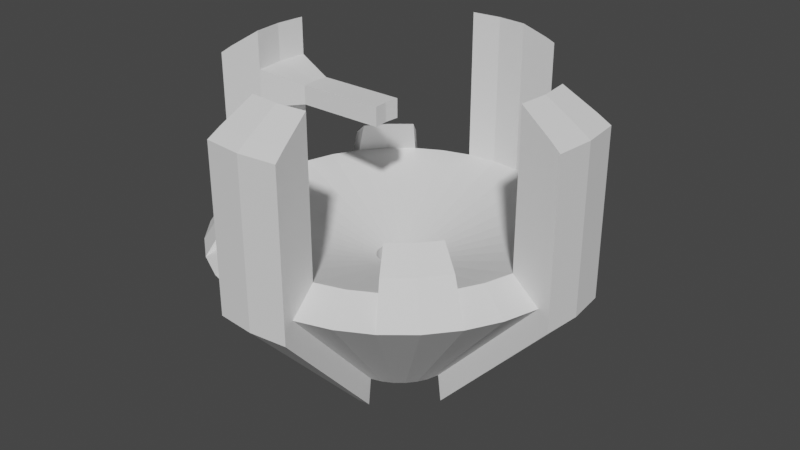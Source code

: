 # Source: TorchFuture.blend  (saved by Blender 2.80.75; exported with 4.5.12 LTS)
import bpy
from mathutils import Matrix  # noqa: F401  (used for matrix-valued properties, if any)

bpy.ops.wm.read_factory_settings(use_empty=True)
scene = bpy.context.scene
scene.name = 'Scene'

# ---- collections
col_collection = bpy.data.collections.new('Collection'); scene.collection.children.link(col_collection)

# ---- world
world_world = bpy.data.worlds.new('World'); scene.world = world_world
world_world.use_nodes = True; world_world.node_tree.nodes.clear()
_N = world_world.node_tree.nodes; _L = world_world.node_tree.links
n0 = _N.new('ShaderNodeOutputWorld'); n0.name = 'World Output'; n0.location = (300, 300)
n1 = _N.new('ShaderNodeBackground'); n1.name = 'Background'; n1.location = (10, 300)
n1.inputs[0].default_value = (0.05088, 0.05088, 0.05088, 1.0)
_L.new(n1.outputs[0], n0.inputs[0])
n0.is_active_output = True
world_world.color = (0.05088, 0.05088, 0.05088)
world_world.use_sun_shadow = False
world_world.sun_shadow_jitter_overblur = 0.0

# ---- meshes
me_cylinder = bpy.data.meshes.new('Cylinder')
me_cylinder.from_pydata([(-3.048e-08, 1.357, -0.6994), (0.8264, 4.155, -1.0), (0.2646, 1.33, -0.6994), (1.621, 3.914, -1.0), (0.5191, 1.253, -0.6994), (2.353, 3.522, -1.0), (0.7536, 1.128, -0.6994), (2.995, 2.995, -1.0), (0.9592, 0.9592, -0.6994), (3.522, 2.353, -1.0), (1.128, 0.7536, -0.6994), (3.914, 1.621, -1.0), (1.253, 0.5191, -0.6994), (4.155, 0.8264, -1.0), (1.33, 0.2646, -0.6994), (1.357, -6.543e-09, -0.6994), (4.155, -0.8264, -1.0), (1.33, -0.2646, -0.6994), (3.914, -1.621, -1.0), (1.253, -0.5191, -0.6994), (3.522, -2.353, -1.0), (1.128, -0.7536, -0.6994), (2.995, -2.995, -1.0), (0.9592, -0.9592, -0.6994), (2.353, -3.522, -1.0), (0.7536, -1.128, -0.6994), (1.621, -3.914, -1.0), (0.5191, -1.253, -0.6994), (0.8264, -4.155, -1.0), (0.2646, -1.33, -0.6994), (-4.725e-07, -1.357, -0.6994), (-0.8264, -4.155, -1.0), (-0.2646, -1.33, -0.6994), (-1.621, -3.914, -1.0), (-0.5191, -1.253, -0.6994), (-2.353, -3.522, -1.0), (-0.7536, -1.128, -0.6994), (-2.995, -2.995, -1.0), (-0.9592, -0.9592, -0.6994), (-3.522, -2.353, -1.0), (-1.128, -0.7536, -0.6994), (-3.914, -1.621, -1.0), (-1.253, -0.5191, -0.6994), (-4.155, -0.8264, -1.0), (-1.33, -0.2646, -0.6994), (-1.357, 1.201e-06, -0.6994), (-4.155, 0.8264, -1.0), (-1.33, 0.2646, -0.6994), (-3.914, 1.621, -1.0), (-1.253, 0.5191, -0.6994), (-3.522, 2.353, -1.0), (-1.128, 0.7536, -0.6994), (-2.995, 2.995, -1.0), (-0.9592, 0.9592, -0.6994), (-2.353, 3.522, -1.0), (-0.7536, 1.128, -0.6994), (-1.621, 3.914, -1.0), (-0.5191, 1.253, -0.6994), (-0.8264, 4.155, -1.0), (-0.2646, 1.33, -0.6994), (-1.938e-07, 0.5207, -0.9436), (0.1016, 0.5107, -0.9436), (0.1993, 0.4811, -0.9436), (0.2893, 0.433, -0.9436), (0.3682, 0.3682, -0.9436), (0.433, 0.2893, -0.9436), (0.4811, 0.1993, -0.9436), (0.5107, 0.1016, -0.9436), (0.5207, 2.225e-07, -0.9436), (0.5107, -0.1016, -0.9436), (0.4811, -0.1993, -0.9436), (0.433, -0.2893, -0.9436), (0.3682, -0.3682, -0.9436), (0.2893, -0.433, -0.9436), (0.1993, -0.4811, -0.9436), (0.1016, -0.5107, -0.9436), (-3.634e-07, -0.5207, -0.9436), (-0.1016, -0.5107, -0.9436), (-0.1993, -0.4811, -0.9436), (-0.2893, -0.433, -0.9436), (-0.3682, -0.3682, -0.9436), (-0.433, -0.2893, -0.9436), (-0.4811, -0.1993, -0.9436), (-0.5107, -0.1016, -0.9436), (-0.5207, 6.86e-07, -0.9436), (-0.5107, 0.1016, -0.9436), (-0.4811, 0.1993, -0.9436), (-0.433, 0.2893, -0.9436), (-0.3682, 0.3682, -0.9436), (-0.2893, 0.433, -0.9436), (-0.1993, 0.4811, -0.9436), (-0.1016, 0.5107, -0.9436), (3.433, 0.6829, -1.045), (3.234, 1.339, -1.045), (-1.48e-06, -3.5, -1.045), (0.6829, -3.433, -1.045), (-3.433, 0.6829, -1.045), (-3.5, 2.637e-06, -1.045), (1.945, 2.91, -1.045), (1.34, 3.234, -1.045), (2.475, -2.475, -1.045), (2.91, -1.945, -1.045), (-2.91, -1.945, -1.045), (-2.475, -2.475, -1.045), (-1.339, 3.234, -1.045), (-1.945, 2.91, -1.045), (3.5, -4.787e-07, -1.045), (-0.6829, -3.433, -1.045), (-3.234, 1.34, -1.045), (2.475, 2.475, -1.045), (1.945, -2.91, -1.045), (-3.234, -1.339, -1.045), (-0.6829, 3.433, -1.045), (3.433, -0.6829, -1.045), (-1.34, -3.234, -1.045), (-2.91, 1.945, -1.045), (2.91, 1.945, -1.045), (1.339, -3.234, -1.045), (-3.433, -0.6829, -1.045), (0.6829, 3.433, -1.045), (-3.399e-07, 3.5, -1.045), (3.234, -1.34, -1.045), (-1.945, -2.91, -1.045), (-2.475, 2.475, -1.045), (-3.739e-07, 4.236, -1.343), (0.8264, 4.155, -1.343), (4.155, 0.8264, -1.343), (4.236, 4.15e-07, -1.343), (4.155, -0.8264, -1.343), (0.8264, -4.155, -1.343), (-1.754e-06, -4.236, -1.343), (-0.8264, -4.155, -1.343), (-4.155, -0.8264, -1.343), (-4.236, 4.186e-06, -1.343), (-4.155, 0.8264, -1.343), (-0.8264, 4.155, -1.343), (0.6829, -3.433, -1.387), (-3.5, 3.704e-06, -1.387), (-3.378e-07, 3.5, -1.387), (3.433, 0.6829, -1.387), (-1.478e-06, -3.5, -1.387), (-3.433, 0.6829, -1.387), (3.5, 5.882e-07, -1.387), (-0.6829, -3.433, -1.387), (-0.6829, 3.433, -1.387), (3.433, -0.6829, -1.387), (-3.433, -0.6829, -1.387), (0.6829, 3.433, -1.387), (-3.943e-07, 4.52, -0.9584), (0.8818, 4.433, -0.9584), (0.2824, 1.42, -0.6376), (-2.557e-08, 1.447, -0.6376), (1.42, 0.2824, -0.6376), (4.433, 0.8818, -0.9584), (4.52, -7.374e-07, -0.9584), (1.447, -4.883e-08, -0.6376), (4.433, -0.8818, -0.9584), (1.42, -0.2824, -0.6376), (0.2824, -1.42, -0.6376), (0.8818, -4.433, -0.9584), (-1.867e-06, -4.52, -0.9584), (-4.972e-07, -1.447, -0.6376), (-0.8818, -4.433, -0.9584), (-0.2824, -1.42, -0.6376), (-1.42, -0.2824, -0.6376), (-4.433, -0.8818, -0.9584), (-4.52, 3.286e-06, -0.9584), (-1.447, 1.24e-06, -0.6376), (-4.433, 0.8818, -0.9584), (-1.42, 0.2824, -0.6376), (-0.2824, 1.42, -0.6376), (-0.8818, 4.433, -0.9584), (4.433, 0.8818, -1.324), (-1.865e-06, -4.52, -1.324), (-0.8818, -4.433, -1.324), (-3.92e-07, 4.52, -1.324), (0.8818, 4.433, -1.324), (4.52, 4.01e-07, -1.324), (4.433, -0.8818, -1.324), (0.8818, -4.433, -1.324), (-4.433, -0.8818, -1.324), (-4.52, 4.424e-06, -1.324), (-4.433, 0.8818, -1.324), (-0.8818, 4.433, -1.324), (0.1398, 0.7029, -0.6994), (2.044e-08, 0.7167, -0.6994), (0.2743, 0.6621, -0.6994), (0.3982, 0.5959, -0.6994), (0.5068, 0.5068, -0.6994), (0.5959, 0.3982, -0.6994), (0.6621, 0.2743, -0.6994), (0.7029, 0.1398, -0.6994), (0.7167, 1.231e-07, -0.6994), (0.7029, -0.1398, -0.6994), (0.6621, -0.2743, -0.6994), (0.5959, -0.3982, -0.6994), (0.5068, -0.5068, -0.6994), (0.3982, -0.5959, -0.6994), (0.2743, -0.6621, -0.6994), (0.1398, -0.7029, -0.6994), (-2.131e-07, -0.7167, -0.6994), (-0.1398, -0.7029, -0.6994), (-0.2743, -0.6621, -0.6994), (-0.3982, -0.5959, -0.6994), (-0.5068, -0.5068, -0.6994), (-0.5959, -0.3982, -0.6994), (-0.6621, -0.2743, -0.6994), (-0.7029, -0.1398, -0.6994), (-0.7167, 7.61e-07, -0.6994), (-0.7029, 0.1398, -0.6994), (-0.6621, 0.2743, -0.6994), (-0.5959, 0.3982, -0.6994), (-0.5068, 0.5068, -0.6994), (-0.3982, 0.5959, -0.6994), (-0.2743, 0.6621, -0.6994), (-0.1398, 0.7029, -0.6994), (0.09065, 0.4557, -0.7469), (-4.177e-07, 0.4646, -0.7469), (0.1778, 0.4293, -0.7469), (0.2581, 0.3863, -0.7469), (0.3285, 0.3285, -0.7469), (0.3863, 0.2581, -0.7469), (0.4293, 0.1778, -0.7469), (0.4557, 0.09065, -0.7469), (0.4646, 1.888e-07, -0.7469), (0.4557, -0.09065, -0.7469), (0.4293, -0.1778, -0.7469), (0.3863, -0.2581, -0.7469), (0.3285, -0.3285, -0.7469), (0.2581, -0.3863, -0.7469), (0.1778, -0.4293, -0.7469), (0.09065, -0.4557, -0.7469), (-5.691e-07, -0.4646, -0.7469), (-0.09065, -0.4557, -0.7469), (-0.1778, -0.4293, -0.7469), (-0.2581, -0.3863, -0.7469), (-0.3286, -0.3285, -0.7469), (-0.3863, -0.2581, -0.7469), (-0.4293, -0.1778, -0.7469), (-0.4557, -0.09065, -0.7469), (-0.4646, 6.024e-07, -0.7469), (-0.4557, 0.09065, -0.7469), (-0.4293, 0.1778, -0.7469), (-0.3863, 0.2581, -0.7469), (-0.3285, 0.3286, -0.7469), (-0.2581, 0.3863, -0.7469), (-0.1778, 0.4293, -0.7469), (-0.09065, 0.4557, -0.7469), (9.617e-08, 0.5207, -0.7881), (0.1016, 0.5107, -0.7881), (0.1993, 0.4811, -0.7881), (0.2893, 0.433, -0.7881), (0.3682, 0.3682, -0.7881), (0.433, 0.2893, -0.7881), (0.4811, 0.1993, -0.7881), (0.5107, 0.1016, -0.7881), (0.5207, 2.224e-07, -0.7881), (0.5107, -0.1016, -0.7881), (0.4811, -0.1993, -0.7881), (0.433, -0.2893, -0.7881), (0.3682, -0.3682, -0.7881), (0.2893, -0.433, -0.7881), (0.1993, -0.4811, -0.7881), (0.1016, -0.5107, -0.7881), (-7.35e-08, -0.5207, -0.7881), (-0.1016, -0.5107, -0.7881), (-0.1993, -0.4811, -0.7881), (-0.2893, -0.433, -0.7881), (-0.3682, -0.3682, -0.7881), (-0.433, -0.2893, -0.7881), (-0.4811, -0.1993, -0.7881), (-0.5107, -0.1016, -0.7881), (-0.5207, 6.86e-07, -0.7881), (-0.5107, 0.1016, -0.7881), (-0.4811, 0.1993, -0.7881), (-0.433, 0.2893, -0.7881), (-0.3682, 0.3682, -0.7881), (-0.2893, 0.433, -0.7881), (-0.1993, 0.4811, -0.7881), (-0.1016, 0.5107, -0.7881), (2.031, 3.04, -1.086), (2.585, 2.585, -1.086), (3.04, 2.031, -1.086), (3.04, -2.031, -1.086), (2.585, -2.585, -1.086), (2.031, -3.04, -1.086), (-2.031, -3.04, -1.086), (-2.585, -2.585, -1.086), (-3.04, -2.031, -1.086), (-3.04, 2.031, -1.086), (-2.585, 2.585, -1.086), (-2.031, 3.04, -1.086), (2.512, -1.678, -1.125), (-2.136, -2.136, -1.125), (-1.678, 2.512, -1.125), (1.678, 2.512, -1.125), (2.136, -2.136, -1.125), (-2.512, -1.678, -1.125), (2.136, 2.136, -1.125), (1.678, -2.512, -1.125), (-2.512, 1.678, -1.125), (2.512, 1.678, -1.125), (-1.678, -2.512, -1.125), (-2.136, 2.136, -1.125), (-3.5, 3.17e-06, -1.216), (-3.433, 0.6829, -1.216), (-4.155, 0.8264, -1.171), (-4.155, -0.8264, -1.171), (-3.433, -0.6829, -1.216), (-4.433, 0.8818, -1.141), (-4.52, 3.855e-06, -1.141), (-4.433, -0.8818, -1.141), (-0.8264, -4.155, -1.171), (-0.6829, -3.433, -1.216), (0.8264, -4.155, -1.171), (0.6829, -3.433, -1.216), (-1.479e-06, -3.5, -1.216), (-1.866e-06, -4.52, -1.141), (-0.8818, -4.433, -1.141), (0.8818, -4.433, -1.141), (3.433, 0.6829, -1.216), (4.155, 0.8264, -1.171), (3.5, 5.474e-08, -1.216), (3.433, -0.6829, -1.216), (4.155, -0.8264, -1.171), (4.433, 0.8818, -1.141), (4.52, -1.682e-07, -1.141), (4.433, -0.8818, -1.141), (-0.8264, 4.155, -1.171), (0.8264, 4.155, -1.171), (0.6829, 3.433, -1.216), (-0.6829, 3.433, -1.216), (-3.389e-07, 3.5, -1.216), (-3.931e-07, 4.52, -1.141), (-0.8818, 4.433, -1.141), (0.8818, 4.433, -1.141), (-0.8264, -4.155, -1.257), (-0.6829, -3.433, -1.302), (0.8264, -4.155, -1.257), (-0.8818, -4.433, -1.233), (0.8818, -4.433, -1.233), (0.6829, -3.433, -1.302), (-1.479e-06, -3.5, -1.302), (-1.865e-06, -4.52, -1.233), (4.155, 0.8264, -1.257), (4.155, -0.8264, -1.257), (4.433, 0.8818, -1.233), (4.52, 1.164e-07, -1.233), (4.433, -0.8818, -1.233), (3.433, 0.6829, -1.302), (3.5, 3.215e-07, -1.302), (3.433, -0.6829, -1.302), (0.8264, 4.155, -1.257), (0.6829, 3.433, -1.302), (-0.6829, 3.433, -1.302), (-3.926e-07, 4.52, -1.233), (0.8818, 4.433, -1.233), (-0.8264, 4.155, -1.257), (-3.383e-07, 3.5, -1.302), (-0.8818, 4.433, -1.233), (-3.5, 3.437e-06, -1.302), (-4.155, 0.8264, -1.257), (-4.155, -0.8264, -1.257), (-4.433, 0.8818, -1.233), (-4.433, -0.8818, -1.233), (-3.433, 0.6829, -1.302), (-3.433, -0.6829, -1.302), (-4.52, 4.14e-06, -1.233), (-2.415, 0.3414, -1.28), (-2.415, 0.3414, -1.237), (-2.415, -0.3414, -1.28), (-2.415, -0.3414, -1.237), (-2.449, 2.313e-06, -1.237), (-2.449, 2.446e-06, -1.28), (-0.3573, 0.3414, -1.28), (-0.3573, 0.3414, -1.237), (-0.3573, -0.3414, -1.28), (-0.3573, -0.3414, -1.237), (-0.3909, 1.71e-07, -1.237), (-0.3909, 3.044e-07, -1.28)], [], [(130, 129, 179, 173), (1, 2, 4, 3), (3, 4, 6, 5), (5, 6, 8, 7), (7, 8, 10, 9), (9, 10, 12, 11), (11, 12, 14, 13), (15, 17, 157, 155), (314, 28, 159, 319), (16, 17, 19, 18), (18, 19, 21, 20), (20, 21, 23, 22), (22, 23, 25, 24), (24, 25, 27, 26), (26, 27, 29, 28), (128, 127, 177, 178), (32, 31, 162, 163), (31, 32, 34, 33), (33, 34, 36, 35), (35, 36, 38, 37), (37, 38, 40, 39), (39, 40, 42, 41), (41, 42, 44, 43), (127, 126, 172, 177), (30, 32, 163, 161), (46, 47, 49, 48), (48, 49, 51, 50), (50, 51, 53, 52), (52, 53, 55, 54), (54, 55, 57, 56), (21, 19, 194, 195), (56, 57, 59, 58), (14, 15, 155, 152), (93, 92, 67, 66), (63, 64, 252, 251), (95, 94, 76, 75), (97, 96, 85, 84), (99, 98, 63, 62), (101, 100, 72, 71), (103, 102, 81, 80), (105, 104, 90, 89), (92, 106, 68, 67), (94, 107, 77, 76), (96, 108, 86, 85), (98, 109, 64, 63), (100, 110, 73, 72), (102, 111, 82, 81), (104, 112, 91, 90), (106, 113, 69, 68), (107, 114, 78, 77), (108, 115, 87, 86), (109, 116, 65, 64), (110, 117, 74, 73), (111, 118, 83, 82), (120, 119, 61, 60), (112, 120, 60, 91), (113, 121, 70, 69), (114, 122, 79, 78), (115, 123, 88, 87), (116, 93, 66, 65), (117, 95, 75, 74), (118, 97, 84, 83), (119, 99, 62, 61), (121, 101, 71, 70), (122, 103, 80, 79), (123, 105, 89, 88), (115, 50, 289, 300), (122, 35, 286, 302), (18, 20, 101, 121), (1, 3, 99, 119), (125, 124, 175, 176), (26, 28, 95, 117), (9, 11, 93, 116), (110, 100, 296, 299), (33, 35, 122, 114), (16, 18, 121, 113), (307, 43, 165, 311), (365, 360, 137, 141), (41, 43, 118, 111), (24, 26, 117, 110), (20, 22, 284, 283), (48, 50, 115, 108), (31, 33, 114, 107), (321, 13, 153, 325), (56, 58, 112, 104), (39, 41, 111, 102), (100, 101, 292, 296), (101, 20, 283, 292), (46, 48, 108, 96), (341, 338, 129, 136), (336, 337, 143, 131), (54, 56, 104, 105), (52, 54, 291, 290), (102, 103, 293, 297), (3, 5, 98, 99), (349, 344, 126, 139), (352, 125, 176, 356), (11, 13, 92, 93), (132, 133, 137, 146), (135, 124, 138, 144), (124, 125, 147, 138), (127, 128, 145, 142), (130, 131, 143, 140), (126, 127, 142, 139), (133, 134, 141, 137), (129, 130, 140, 136), (342, 341, 136, 140), (47, 46, 168, 169), (337, 342, 140, 143), (366, 362, 132, 146), (361, 365, 141, 134), (350, 349, 139, 142), (13, 14, 152, 153), (351, 350, 142, 145), (352, 353, 147, 125), (358, 354, 144, 138), (354, 357, 135, 144), (45, 47, 169, 167), (353, 358, 138, 147), (345, 351, 145, 128), (29, 30, 161, 158), (360, 366, 146, 137), (148, 151, 150, 149), (153, 152, 155, 154), (154, 155, 157, 156), (159, 158, 161, 160), (160, 161, 163, 162), (165, 164, 167, 166), (166, 167, 169, 168), (171, 170, 151, 148), (346, 347, 177, 172), (367, 363, 182, 181), (359, 355, 175, 183), (343, 339, 174, 173), (355, 356, 176, 175), (340, 343, 173, 179), (347, 348, 178, 177), (364, 367, 181, 180), (58, 59, 170, 171), (336, 131, 174, 339), (131, 130, 173, 174), (17, 16, 156, 157), (0, 2, 150, 151), (133, 132, 180, 181), (59, 0, 151, 170), (328, 58, 171, 334), (43, 44, 164, 165), (134, 133, 181, 182), (345, 128, 178, 348), (2, 1, 149, 150), (124, 135, 183, 175), (44, 45, 167, 164), (361, 134, 182, 363), (28, 29, 158, 159), (185, 215, 247, 217), (38, 36, 203, 204), (55, 53, 212, 213), (14, 12, 190, 191), (30, 29, 199, 200), (47, 45, 208, 209), (6, 4, 186, 187), (23, 21, 195, 196), (40, 38, 204, 205), (57, 55, 213, 214), (15, 14, 191, 192), (32, 30, 200, 201), (49, 47, 209, 210), (8, 6, 187, 188), (25, 23, 196, 197), (42, 40, 205, 206), (59, 57, 214, 215), (17, 15, 192, 193), (34, 32, 201, 202), (51, 49, 210, 211), (10, 8, 188, 189), (27, 25, 197, 198), (44, 42, 206, 207), (2, 0, 185, 184), (0, 59, 215, 185), (19, 17, 193, 194), (36, 34, 202, 203), (53, 51, 211, 212), (12, 10, 189, 190), (29, 27, 198, 199), (45, 44, 207, 208), (4, 2, 184, 186), (216, 217, 247, 246, 245, 244, 243, 242, 241, 240, 239, 238, 237, 236, 235, 234, 233, 232, 231, 230, 229, 228, 227, 226, 225, 224, 223, 222, 221, 220, 219, 218), (203, 202, 234, 235), (190, 189, 221, 222), (204, 203, 235, 236), (191, 190, 222, 223), (205, 204, 236, 237), (192, 191, 223, 224), (206, 205, 237, 238), (193, 192, 224, 225), (207, 206, 238, 239), (194, 193, 225, 226), (208, 207, 239, 240), (195, 194, 226, 227), (209, 208, 240, 241), (196, 195, 227, 228), (210, 209, 241, 242), (197, 196, 228, 229), (211, 210, 242, 243), (198, 197, 229, 230), (184, 185, 217, 216), (212, 211, 243, 244), (199, 198, 230, 231), (186, 184, 216, 218), (213, 212, 244, 245), (200, 199, 231, 232), (187, 186, 218, 219), (214, 213, 245, 246), (201, 200, 232, 233), (188, 187, 219, 220), (215, 214, 246, 247), (202, 201, 233, 234), (189, 188, 220, 221), (248, 249, 250, 251, 252, 253, 254, 255, 256, 257, 258, 259, 260, 261, 262, 263, 264, 265, 266, 267, 268, 269, 270, 271, 272, 273, 274, 275, 276, 277, 278, 279), (90, 91, 279, 278), (77, 78, 266, 265), (64, 65, 253, 252), (91, 60, 248, 279), (78, 79, 267, 266), (65, 66, 254, 253), (79, 80, 268, 267), (66, 67, 255, 254), (80, 81, 269, 268), (67, 68, 256, 255), (81, 82, 270, 269), (68, 69, 257, 256), (82, 83, 271, 270), (69, 70, 258, 257), (83, 84, 272, 271), (70, 71, 259, 258), (84, 85, 273, 272), (71, 72, 260, 259), (85, 86, 274, 273), (72, 73, 261, 260), (86, 87, 275, 274), (73, 74, 262, 261), (60, 61, 249, 248), (87, 88, 276, 275), (74, 75, 263, 262), (61, 62, 250, 249), (88, 89, 277, 276), (75, 76, 264, 263), (62, 63, 251, 250), (89, 90, 278, 277), (76, 77, 265, 264), (290, 291, 294, 303), (286, 287, 293, 302), (289, 290, 303, 300), (281, 282, 301, 298), (284, 285, 299, 296), (280, 281, 298, 295), (287, 288, 297, 293), (283, 284, 296, 292), (7, 9, 282, 281), (109, 98, 295, 298), (116, 109, 298, 301), (35, 37, 287, 286), (9, 116, 301, 282), (123, 115, 300, 303), (105, 123, 303, 294), (39, 102, 297, 288), (22, 24, 285, 284), (54, 105, 294, 291), (24, 110, 299, 285), (103, 122, 302, 293), (50, 52, 290, 289), (37, 39, 288, 287), (5, 7, 281, 280), (98, 5, 280, 295), (46, 306, 309, 168), (165, 166, 310, 311), (166, 168, 309, 310), (97, 118, 308, 304), (46, 96, 305, 306), (118, 43, 307, 308), (96, 97, 304, 305), (362, 307, 311, 364), (31, 312, 318, 162), (159, 160, 317, 319), (160, 162, 318, 317), (107, 94, 316, 313), (94, 95, 315, 316), (31, 107, 313, 312), (95, 28, 314, 315), (338, 314, 319, 340), (16, 324, 327, 156), (154, 156, 327, 326), (153, 154, 326, 325), (16, 113, 323, 324), (113, 106, 322, 323), (106, 92, 320, 322), (92, 13, 321, 320), (344, 321, 325, 346), (357, 328, 334, 359), (148, 149, 335, 333), (171, 148, 333, 334), (119, 120, 332, 330), (112, 58, 328, 331), (120, 112, 331, 332), (1, 119, 330, 329), (1, 329, 335, 149), (129, 338, 340, 179), (312, 336, 339, 318), (319, 317, 343, 340), (317, 318, 339, 343), (313, 316, 342, 337), (316, 315, 341, 342), (312, 313, 337, 336), (315, 314, 338, 341), (126, 344, 346, 172), (324, 345, 348, 327), (326, 327, 348, 347), (325, 326, 347, 346), (324, 323, 351, 345), (323, 322, 350, 351), (322, 320, 349, 350), (320, 321, 344, 349), (135, 357, 359, 183), (333, 335, 356, 355), (334, 333, 355, 359), (330, 332, 358, 353), (331, 328, 357, 354), (332, 331, 354, 358), (329, 330, 353, 352), (329, 352, 356, 335), (132, 362, 364, 180), (306, 361, 363, 309), (311, 310, 367, 364), (310, 309, 363, 367), (366, 360, 373, 370), (306, 305, 365, 361), (308, 307, 362, 366), (304, 308, 371, 372), (369, 372, 378, 375), (370, 373, 379, 376), (305, 304, 372, 369), (365, 305, 369, 368), (360, 365, 368, 373), (308, 366, 370, 371), (378, 377, 376, 379), (375, 378, 379, 374), (371, 370, 376, 377), (373, 368, 374, 379), (372, 371, 377, 378), (368, 369, 375, 374)])
_uv = me_cylinder.uv_layers.new(name='UVMap')
_uv.uv.foreach_set('vector', [0.5, 0.5, 0.5312, 0.5, 0.5312, 0.5, 0.5, 0.5, 0.9688, 0.5, 0.9688, 1.0, 0.9375, 1.0, 0.9375, 0.5, 0.9375, 0.5, 0.9375, 1.0, 0.9062, 1.0, 0.9062, 0.5, 0.9062, 0.5, 0.9062, 1.0, 0.875, 1.0, 0.875, 0.5, 0.875, 0.5, 0.875, 1.0, 0.8438, 1.0, 0.8438, 0.5, 0.8438, 0.5, 0.8438, 1.0, 0.8125, 1.0, 0.8125, 0.5, 0.8125, 0.5, 0.8125, 1.0, 0.7812, 1.0, 0.7812, 0.5, 0.49, 0.25, 0.4854, 0.2032, 0.4854, 0.2032, 0.49, 0.25, 0.5312, 0.5, 0.5312, 0.5, 0.5312, 0.5, 0.5312, 0.5, 0.7188, 0.5, 0.7188, 1.0, 0.6875, 1.0, 0.6875, 0.5, 0.6875, 0.5, 0.6875, 1.0, 0.6562, 1.0, 0.6562, 0.5, 0.6562, 0.5, 0.6562, 1.0, 0.625, 1.0, 0.625, 0.5, 0.625, 0.5, 0.625, 1.0, 0.5938, 1.0, 0.5938, 0.5, 0.5938, 0.5, 0.5938, 1.0, 0.5625, 1.0, 0.5625, 0.5, 0.5625, 0.5, 0.5625, 1.0, 0.5312, 1.0, 0.5312, 0.5, 0.7188, 0.5, 0.75, 0.5, 0.75, 0.5, 0.7188, 0.5, 0.4688, 1.0, 0.4688, 0.5, 0.4688, 0.5, 0.4688, 1.0, 0.4688, 0.5, 0.4688, 1.0, 0.4375, 1.0, 0.4375, 0.5, 0.4375, 0.5, 0.4375, 1.0, 0.4062, 1.0, 0.4062, 0.5, 0.4062, 0.5, 0.4062, 1.0, 0.375, 1.0, 0.375, 0.5, 0.375, 0.5, 0.375, 1.0, 0.3438, 1.0, 0.3438, 0.5, 0.3438, 0.5, 0.3438, 1.0, 0.3125, 1.0, 0.3125, 0.5, 0.3125, 0.5, 0.3125, 1.0, 0.2812, 1.0, 0.2812, 0.5, 0.75, 0.5, 0.7812, 0.5, 0.7812, 0.5, 0.75, 0.5, 0.25, 0.01, 0.2032, 0.01461, 0.2032, 0.01461, 0.25, 0.01, 0.2188, 0.5, 0.2188, 1.0, 0.1875, 1.0, 0.1875, 0.5, 0.1875, 0.5, 0.1875, 1.0, 0.1562, 1.0, 0.1562, 0.5, 0.1562, 0.5, 0.1562, 1.0, 0.125, 1.0, 0.125, 0.5, 0.125, 0.5, 0.125, 1.0, 0.09375, 1.0, 0.09375, 0.5, 0.09375, 0.5, 0.09375, 1.0, 0.0625, 1.0, 0.0625, 0.5, 0.6562, 1.0, 0.6875, 1.0, 0.6875, 1.0, 0.6562, 1.0, 0.0625, 0.5, 0.0625, 1.0, 0.03125, 1.0, 0.03125, 0.5, 0.4854, 0.2968, 0.49, 0.25, 0.49, 0.25, 0.4854, 0.2968, 0.8125, 0.5, 0.7812, 0.5, 0.7812, 0.5, 0.8125, 0.5, 0.9062, 0.5, 0.875, 0.5, 0.875, 0.5, 0.9062, 0.5, 0.5312, 0.5, 0.5, 0.5, 0.5, 0.5, 0.5312, 0.5, 0.25, 0.5, 0.2188, 0.5, 0.2188, 0.5, 0.25, 0.5, 0.9375, 0.5, 0.9062, 0.5, 0.9062, 0.5, 0.9375, 0.5, 0.6562, 0.5, 0.625, 0.5, 0.625, 0.5, 0.6562, 0.5, 0.375, 0.5, 0.3438, 0.5, 0.3438, 0.5, 0.375, 0.5, 0.09375, 0.5, 0.0625, 0.5, 0.0625, 0.5, 0.09375, 0.5, 0.7812, 0.5, 0.75, 0.5, 0.75, 0.5, 0.7812, 0.5, 0.5, 0.5, 0.4688, 0.5, 0.4688, 0.5, 0.5, 0.5, 0.2188, 0.5, 0.1875, 0.5, 0.1875, 0.5, 0.2188, 0.5, 0.9062, 0.5, 0.875, 0.5, 0.875, 0.5, 0.9062, 0.5, 0.625, 0.5, 0.5938, 0.5, 0.5938, 0.5, 0.625, 0.5, 0.3438, 0.5, 0.3125, 0.5, 0.3125, 0.5, 0.3438, 0.5, 0.0625, 0.5, 0.03125, 0.5, 0.03125, 0.5, 0.0625, 0.5, 0.75, 0.5, 0.7188, 0.5, 0.7188, 0.5, 0.75, 0.5, 0.4688, 0.5, 0.4375, 0.5, 0.4375, 0.5, 0.4688, 0.5, 0.1875, 0.5, 0.1562, 0.5, 0.1562, 0.5, 0.1875, 0.5, 0.875, 0.5, 0.8438, 0.5, 0.8438, 0.5, 0.875, 0.5, 0.5938, 0.5, 0.5625, 0.5, 0.5625, 0.5, 0.5938, 0.5, 0.3125, 0.5, 0.2812, 0.5, 0.2812, 0.5, 0.3125, 0.5, 1.0, 0.5, 0.9688, 0.5, 0.9688, 0.5, 1.0, 0.5, 0.03125, 0.5, 0.0, 0.5, 0.0, 0.5, 0.03125, 0.5, 0.7188, 0.5, 0.6875, 0.5, 0.6875, 0.5, 0.7188, 0.5, 0.4375, 0.5, 0.4063, 0.5, 0.4062, 0.5, 0.4375, 0.5, 0.1562, 0.5, 0.125, 0.5, 0.125, 0.5, 0.1562, 0.5, 0.8438, 0.5, 0.8125, 0.5, 0.8125, 0.5, 0.8438, 0.5, 0.5625, 0.5, 0.5312, 0.5, 0.5312, 0.5, 0.5625, 0.5, 0.2812, 0.5, 0.25, 0.5, 0.25, 0.5, 0.2812, 0.5, 0.9688, 0.5, 0.9375, 0.5, 0.9375, 0.5, 0.9688, 0.5, 0.6875, 0.5, 0.6562, 0.5, 0.6562, 0.5, 0.6875, 0.5, 0.4063, 0.5, 0.375, 0.5, 0.375, 0.5, 0.4062, 0.5, 0.125, 0.5, 0.09375, 0.5, 0.09375, 0.5, 0.125, 0.5, 0.1562, 0.5, 0.1562, 0.5, 0.1562, 0.5, 0.1562, 0.5, 0.4063, 0.5, 0.4062, 0.5, 0.4062, 0.5, 0.4063, 0.5, 0.6875, 0.5, 0.6562, 0.5, 0.6562, 0.5, 0.6875, 0.5, 0.9688, 0.5, 0.9375, 0.5, 0.9375, 0.5, 0.9688, 0.5, 0.9688, 0.5, 1.0, 0.5, 1.0, 0.5, 0.9688, 0.5, 0.5625, 0.5, 0.5312, 0.5, 0.5312, 0.5, 0.5625, 0.5, 0.8438, 0.5, 0.8125, 0.5, 0.8125, 0.5, 0.8438, 0.5, 0.5938, 0.5, 0.625, 0.5, 0.625, 0.5, 0.5938, 0.5, 0.4375, 0.5, 0.4062, 0.5, 0.4063, 0.5, 0.4375, 0.5, 0.7188, 0.5, 0.6875, 0.5, 0.6875, 0.5, 0.7188, 0.5, 0.2812, 0.5, 0.2812, 0.5, 0.2812, 0.5, 0.2812, 0.5, 0.2187, 0.5, 0.25, 0.5, 0.25, 0.5, 0.2188, 0.5, 0.3125, 0.5, 0.2812, 0.5, 0.2812, 0.5, 0.3125, 0.5, 0.5938, 0.5, 0.5625, 0.5, 0.5625, 0.5, 0.5938, 0.5, 0.6562, 0.5, 0.625, 0.5, 0.625, 0.5, 0.6562, 0.5, 0.1875, 0.5, 0.1562, 0.5, 0.1562, 0.5, 0.1875, 0.5, 0.4688, 0.5, 0.4375, 0.5, 0.4375, 0.5, 0.4688, 0.5, 0.7812, 0.5, 0.7812, 0.5, 0.7812, 0.5, 0.7812, 0.5, 0.0625, 0.5, 0.03125, 0.5, 0.03125, 0.5, 0.0625, 0.5, 0.3438, 0.5, 0.3125, 0.5, 0.3125, 0.5, 0.3438, 0.5, 0.625, 0.5, 0.6562, 0.5, 0.6562, 0.5, 0.625, 0.5, 0.6562, 0.5, 0.6562, 0.5, 0.6562, 0.5, 0.6562, 0.5, 0.2188, 0.5, 0.1875, 0.5, 0.1875, 0.5, 0.2188, 0.5, 0.5312, 0.5, 0.5312, 0.5, 0.5312, 0.5, 0.5312, 0.5, 0.4687, 0.5, 0.4688, 0.5, 0.4688, 0.5, 0.4688, 0.5, 0.09375, 0.5, 0.0625, 0.5, 0.0625, 0.5, 0.09375, 0.5, 0.125, 0.5, 0.09375, 0.5, 0.09375, 0.5, 0.125, 0.5, 0.3438, 0.5, 0.375, 0.5, 0.375, 0.5, 0.3438, 0.5, 0.9375, 0.5, 0.9062, 0.5, 0.9062, 0.5, 0.9375, 0.5, 0.7812, 0.5, 0.7812, 0.5, 0.7812, 0.5, 0.7812, 0.5, 0.9687, 0.5, 0.9688, 0.5, 0.9688, 0.5, 0.9687, 0.5, 0.8125, 0.5, 0.7812, 0.5, 0.7812, 0.5, 0.8125, 0.5, 0.2812, 0.5, 0.25, 0.5, 0.25, 0.5, 0.2812, 0.5, 0.03125, 0.5, 0.0, 0.5, 0.0, 0.5, 0.03125, 0.5, 1.0, 0.5, 0.9688, 0.5, 0.9688, 0.5, 1.0, 0.5, 0.75, 0.5, 0.7188, 0.5, 0.7188, 0.5, 0.75, 0.5, 0.5, 0.5, 0.4688, 0.5, 0.4688, 0.5, 0.5, 0.5, 0.7812, 0.5, 0.75, 0.5, 0.75, 0.5, 0.7812, 0.5, 0.25, 0.5, 0.2188, 0.5, 0.2188, 0.5, 0.25, 0.5, 0.5312, 0.5, 0.5, 0.5, 0.5, 0.5, 0.5312, 0.5, 0.5, 0.5, 0.5312, 0.5, 0.5312, 0.5, 0.5, 0.5, 0.2188, 1.0, 0.2188, 0.5, 0.2188, 0.5, 0.2188, 1.0, 0.4688, 0.5, 0.5, 0.5, 0.5, 0.5, 0.4688, 0.5, 0.2812, 0.5, 0.2812, 0.5, 0.2812, 0.5, 0.2812, 0.5, 0.2188, 0.5, 0.2187, 0.5, 0.2188, 0.5, 0.2188, 0.5, 0.75, 0.5, 0.7812, 0.5, 0.7812, 0.5, 0.75, 0.5, 0.7812, 0.5, 0.7812, 1.0, 0.7812, 1.0, 0.7812, 0.5, 0.7188, 0.5, 0.75, 0.5, 0.75, 0.5, 0.7188, 0.5, 0.9687, 0.5, 0.9687, 0.5, 0.9688, 0.5, 0.9688, 0.5, 0.0, 0.5, 0.03125, 0.5, 0.03125, 0.5, 0.0, 0.5, 0.03125, 0.5, 0.03125, 0.5, 0.03125, 0.5, 0.03125, 0.5, 0.01, 0.25, 0.01461, 0.2968, 0.01461, 0.2968, 0.01, 0.25, 0.9687, 0.5, 1.0, 0.5, 1.0, 0.5, 0.9688, 0.5, 0.7188, 0.5, 0.7188, 0.5, 0.7188, 0.5, 0.7188, 0.5, 0.2968, 0.01461, 0.25, 0.01, 0.25, 0.01, 0.2968, 0.01461, 0.25, 0.5, 0.2812, 0.5, 0.2812, 0.5, 0.25, 0.5, 1.0, 0.5, 1.0, 1.0, 0.9688, 1.0, 0.9688, 0.5, 0.7812, 0.5, 0.7812, 1.0, 0.75, 1.0, 0.75, 0.5, 0.75, 0.5, 0.75, 1.0, 0.7188, 1.0, 0.7188, 0.5, 0.5312, 0.5, 0.5312, 1.0, 0.5, 1.0, 0.5, 0.5, 0.5, 0.5, 0.5, 1.0, 0.4688, 1.0, 0.4688, 0.5, 0.2812, 0.5, 0.2812, 1.0, 0.25, 1.0, 0.25, 0.5, 0.25, 0.5, 0.25, 1.0, 0.2188, 1.0, 0.2188, 0.5, 0.03125, 0.5, 0.03125, 1.0, 0.0, 1.0, 0.0, 0.5, 0.7812, 0.5, 0.75, 0.5, 0.75, 0.5, 0.7812, 0.5, 0.25, 0.5, 0.2188, 0.5, 0.2188, 0.5, 0.25, 0.5, 0.03125, 0.5, 0.0, 0.5, 0.0, 0.5, 0.03125, 0.5, 0.5, 0.5, 0.4688, 0.5, 0.4688, 0.5, 0.5, 0.5, 1.0, 0.5, 0.9687, 0.5, 0.9688, 0.5, 1.0, 0.5, 0.5312, 0.5, 0.5, 0.5, 0.5, 0.5, 0.5312, 0.5, 0.75, 0.5, 0.7188, 0.5, 0.7188, 0.5, 0.75, 0.5, 0.2812, 0.5, 0.25, 0.5, 0.25, 0.5, 0.2812, 0.5, 0.03125, 0.5, 0.03125, 1.0, 0.03125, 1.0, 0.03125, 0.5, 0.4687, 0.5, 0.4688, 0.5, 0.4688, 0.5, 0.4688, 0.5, 0.4688, 0.5, 0.5, 0.5, 0.5, 0.5, 0.4688, 0.5, 0.7188, 1.0, 0.7188, 0.5, 0.7188, 0.5, 0.7188, 1.0, 0.25, 0.49, 0.2968, 0.4854, 0.2968, 0.4854, 0.25, 0.49, 0.25, 0.5, 0.2812, 0.5, 0.2812, 0.5, 0.25, 0.5, 0.2032, 0.4854, 0.25, 0.49, 0.25, 0.49, 0.2032, 0.4854, 0.03125, 0.5, 0.03125, 0.5, 0.03125, 0.5, 0.03125, 0.5, 0.2812, 0.5, 0.2812, 1.0, 0.2812, 1.0, 0.2812, 0.5, 0.2188, 0.5, 0.25, 0.5, 0.25, 0.5, 0.2188, 0.5, 0.7188, 0.5, 0.7188, 0.5, 0.7188, 0.5, 0.7188, 0.5, 0.9688, 1.0, 0.9688, 0.5, 0.9688, 0.5, 0.9688, 1.0, 0.0, 0.5, 0.03125, 0.5, 0.03125, 0.5, 0.0, 0.5, 0.01461, 0.2032, 0.01, 0.25, 0.01, 0.25, 0.01461, 0.2032, 0.2188, 0.5, 0.2188, 0.5, 0.2188, 0.5, 0.2188, 0.5, 0.5312, 0.5, 0.5312, 1.0, 0.5312, 1.0, 0.5312, 0.5, 0.25, 0.49, 0.2032, 0.4854, 0.2032, 0.4854, 0.25, 0.49, 0.375, 1.0, 0.4062, 1.0, 0.4062, 1.0, 0.375, 1.0, 0.09375, 1.0, 0.125, 1.0, 0.125, 1.0, 0.09375, 1.0, 0.7812, 1.0, 0.8125, 1.0, 0.8125, 1.0, 0.7812, 1.0, 0.25, 0.01, 0.2968, 0.01461, 0.2968, 0.01461, 0.25, 0.01, 0.01461, 0.2968, 0.01, 0.25, 0.01, 0.25, 0.01461, 0.2968, 0.9062, 1.0, 0.9375, 1.0, 0.9375, 1.0, 0.9062, 1.0, 0.625, 1.0, 0.6562, 1.0, 0.6562, 1.0, 0.625, 1.0, 0.3438, 1.0, 0.375, 1.0, 0.375, 1.0, 0.3438, 1.0, 0.0625, 1.0, 0.09375, 1.0, 0.09375, 1.0, 0.0625, 1.0, 0.49, 0.25, 0.4854, 0.2968, 0.4854, 0.2968, 0.49, 0.25, 0.2032, 0.01461, 0.25, 0.01, 0.25, 0.01, 0.2032, 0.01461, 0.1875, 1.0, 0.2188, 1.0, 0.2188, 1.0, 0.1875, 1.0, 0.875, 1.0, 0.9062, 1.0, 0.9062, 1.0, 0.875, 1.0, 0.5938, 1.0, 0.625, 1.0, 0.625, 1.0, 0.5938, 1.0, 0.3125, 1.0, 0.3438, 1.0, 0.3438, 1.0, 0.3125, 1.0, 0.03125, 1.0, 0.0625, 1.0, 0.0625, 1.0, 0.03125, 1.0, 0.4854, 0.2032, 0.49, 0.25, 0.49, 0.25, 0.4854, 0.2032, 0.4375, 1.0, 0.4688, 1.0, 0.4688, 1.0, 0.4375, 1.0, 0.1562, 1.0, 0.1875, 1.0, 0.1875, 1.0, 0.1562, 1.0, 0.8438, 1.0, 0.875, 1.0, 0.875, 1.0, 0.8438, 1.0, 0.5625, 1.0, 0.5938, 1.0, 0.5938, 1.0, 0.5625, 1.0, 0.2812, 1.0, 0.3125, 1.0, 0.3125, 1.0, 0.2812, 1.0, 0.2968, 0.4854, 0.25, 0.49, 0.25, 0.49, 0.2968, 0.4854, 0.25, 0.49, 0.2032, 0.4854, 0.2032, 0.4854, 0.25, 0.49, 0.6875, 1.0, 0.7188, 1.0, 0.7188, 1.0, 0.6875, 1.0, 0.4062, 1.0, 0.4375, 1.0, 0.4375, 1.0, 0.4062, 1.0, 0.125, 1.0, 0.1562, 1.0, 0.1562, 1.0, 0.125, 1.0, 0.8125, 1.0, 0.8438, 1.0, 0.8438, 1.0, 0.8125, 1.0, 0.5312, 1.0, 0.5625, 1.0, 0.5625, 1.0, 0.5312, 1.0, 0.01, 0.25, 0.01461, 0.2032, 0.01461, 0.2032, 0.01, 0.25, 0.9375, 1.0, 0.9688, 1.0, 0.9688, 1.0, 0.9375, 1.0, 0.2968, 0.4854, 0.25, 0.49, 0.2032, 0.4854, 0.1582, 0.4717, 0.1167, 0.4496, 0.08029, 0.4197, 0.05045, 0.3833, 0.02827, 0.3418, 0.01461, 0.2968, 0.01, 0.25, 0.01461, 0.2032, 0.02827, 0.1582, 0.05045, 0.1167, 0.08029, 0.08029, 0.1167, 0.05045, 0.1582, 0.02827, 0.2032, 0.01461, 0.25, 0.01, 0.2968, 0.01461, 0.3418, 0.02827, 0.3833, 0.05045, 0.4197, 0.08029, 0.4496, 0.1167, 0.4717, 0.1582, 0.4854, 0.2032, 0.49, 0.25, 0.4854, 0.2968, 0.4717, 0.3418, 0.4496, 0.3833, 0.4197, 0.4197, 0.3833, 0.4496, 0.3418, 0.4717, 0.4062, 1.0, 0.4375, 1.0, 0.4375, 1.0, 0.4062, 1.0, 0.8125, 1.0, 0.8438, 1.0, 0.8438, 1.0, 0.8125, 1.0, 0.375, 1.0, 0.4062, 1.0, 0.4062, 1.0, 0.375, 1.0, 0.7812, 1.0, 0.8125, 1.0, 0.8125, 1.0, 0.7812, 1.0, 0.3438, 1.0, 0.375, 1.0, 0.375, 1.0, 0.3438, 1.0, 0.49, 0.25, 0.4854, 0.2968, 0.4854, 0.2968, 0.49, 0.25, 0.3125, 1.0, 0.3438, 1.0, 0.3438, 1.0, 0.3125, 1.0, 0.4854, 0.2032, 0.49, 0.25, 0.49, 0.25, 0.4854, 0.2032, 0.2812, 1.0, 0.3125, 1.0, 0.3125, 1.0, 0.2812, 1.0, 0.6875, 1.0, 0.7188, 1.0, 0.7188, 1.0, 0.6875, 1.0, 0.01, 0.25, 0.01461, 0.2032, 0.01461, 0.2032, 0.01, 0.25, 0.6562, 1.0, 0.6875, 1.0, 0.6875, 1.0, 0.6562, 1.0, 0.01461, 0.2968, 0.01, 0.25, 0.01, 0.25, 0.01461, 0.2968, 0.625, 1.0, 0.6562, 1.0, 0.6562, 1.0, 0.625, 1.0, 0.1875, 1.0, 0.2188, 1.0, 0.2188, 1.0, 0.1875, 1.0, 0.5938, 1.0, 0.625, 1.0, 0.625, 1.0, 0.5938, 1.0, 0.1562, 1.0, 0.1875, 1.0, 0.1875, 1.0, 0.1562, 1.0, 0.5625, 1.0, 0.5938, 1.0, 0.5938, 1.0, 0.5625, 1.0, 0.2968, 0.4854, 0.25, 0.49, 0.25, 0.49, 0.2968, 0.4854, 0.125, 1.0, 0.1562, 1.0, 0.1562, 1.0, 0.125, 1.0, 0.5312, 1.0, 0.5625, 1.0, 0.5625, 1.0, 0.5312, 1.0, 0.9375, 1.0, 0.9688, 1.0, 0.9688, 1.0, 0.9375, 1.0, 0.09375, 1.0, 0.125, 1.0, 0.125, 1.0, 0.09375, 1.0, 0.25, 0.01, 0.2968, 0.01461, 0.2968, 0.01461, 0.25, 0.01, 0.9062, 1.0, 0.9375, 1.0, 0.9375, 1.0, 0.9062, 1.0, 0.0625, 1.0, 0.09375, 1.0, 0.09375, 1.0, 0.0625, 1.0, 0.2032, 0.01461, 0.25, 0.01, 0.25, 0.01, 0.2032, 0.01461, 0.875, 1.0, 0.9062, 1.0, 0.9062, 1.0, 0.875, 1.0, 0.03125, 1.0, 0.0625, 1.0, 0.0625, 1.0, 0.03125, 1.0, 0.4375, 1.0, 0.4688, 1.0, 0.4688, 1.0, 0.4375, 1.0, 0.8438, 1.0, 0.875, 1.0, 0.875, 1.0, 0.8438, 1.0, 0.75, 0.49, 0.7968, 0.4854, 0.8418, 0.4717, 0.8833, 0.4496, 0.9197, 0.4197, 0.9496, 0.3833, 0.9717, 0.3418, 0.9854, 0.2968, 0.99, 0.25, 0.9854, 0.2032, 0.9717, 0.1582, 0.9496, 0.1167, 0.9197, 0.08029, 0.8833, 0.05045, 0.8418, 0.02827, 0.7968, 0.01461, 0.75, 0.01, 0.7032, 0.01461, 0.6582, 0.02827, 0.6167, 0.05045, 0.5803, 0.08029, 0.5504, 0.1167, 0.5283, 0.1582, 0.5146, 0.2032, 0.51, 0.25, 0.5146, 0.2968, 0.5283, 0.3418, 0.5504, 0.3833, 0.5803, 0.4197, 0.6167, 0.4496, 0.6582, 0.4717, 0.7032, 0.4854, 0.0625, 0.5, 0.03125, 0.5, 0.03125, 0.5, 0.0625, 0.5, 0.4688, 0.5, 0.4375, 0.5, 0.4375, 0.5, 0.4688, 0.5, 0.875, 0.5, 0.8438, 0.5, 0.8438, 0.5, 0.875, 0.5, 0.03125, 0.5, 0.0, 0.5, 0.0, 0.5, 0.03125, 0.5, 0.4375, 0.5, 0.4062, 0.5, 0.4062, 0.5, 0.4375, 0.5, 0.8438, 0.5, 0.8125, 0.5, 0.8125, 0.5, 0.8438, 0.5, 0.4062, 0.5, 0.375, 0.5, 0.375, 0.5, 0.4062, 0.5, 0.8125, 0.5, 0.7812, 0.5, 0.7812, 0.5, 0.8125, 0.5, 0.375, 0.5, 0.3438, 0.5, 0.3438, 0.5, 0.375, 0.5, 0.7812, 0.5, 0.75, 0.5, 0.75, 0.5, 0.7812, 0.5, 0.3438, 0.5, 0.3125, 0.5, 0.3125, 0.5, 0.3438, 0.5, 0.75, 0.5, 0.7188, 0.5, 0.7188, 0.5, 0.75, 0.5, 0.3125, 0.5, 0.2812, 0.5, 0.2812, 0.5, 0.3125, 0.5, 0.7188, 0.5, 0.6875, 0.5, 0.6875, 0.5, 0.7188, 0.5, 0.2812, 0.5, 0.25, 0.5, 0.25, 0.5, 0.2812, 0.5, 0.6875, 0.5, 0.6562, 0.5, 0.6562, 0.5, 0.6875, 0.5, 0.25, 0.5, 0.2188, 0.5, 0.2188, 0.5, 0.25, 0.5, 0.6562, 0.5, 0.625, 0.5, 0.625, 0.5, 0.6562, 0.5, 0.2188, 0.5, 0.1875, 0.5, 0.1875, 0.5, 0.2188, 0.5, 0.625, 0.5, 0.5938, 0.5, 0.5938, 0.5, 0.625, 0.5, 0.1875, 0.5, 0.1562, 0.5, 0.1562, 0.5, 0.1875, 0.5, 0.5938, 0.5, 0.5625, 0.5, 0.5625, 0.5, 0.5938, 0.5, 1.0, 0.5, 0.9688, 0.5, 0.9688, 0.5, 1.0, 0.5, 0.1562, 0.5, 0.125, 0.5, 0.125, 0.5, 0.1562, 0.5, 0.5625, 0.5, 0.5312, 0.5, 0.5312, 0.5, 0.5625, 0.5, 0.9688, 0.5, 0.9375, 0.5, 0.9375, 0.5, 0.9688, 0.5, 0.125, 0.5, 0.09375, 0.5, 0.09375, 0.5, 0.125, 0.5, 0.5312, 0.5, 0.5, 0.5, 0.5, 0.5, 0.5312, 0.5, 0.9375, 0.5, 0.9062, 0.5, 0.9062, 0.5, 0.9375, 0.5, 0.09375, 0.5, 0.0625, 0.5, 0.0625, 0.5, 0.09375, 0.5, 0.5, 0.5, 0.4688, 0.5, 0.4688, 0.5, 0.5, 0.5, 0.125, 0.5, 0.09375, 0.5, 0.09375, 0.5, 0.125, 0.5, 0.4062, 0.5, 0.375, 0.5, 0.375, 0.5, 0.4063, 0.5, 0.1562, 0.5, 0.125, 0.5, 0.125, 0.5, 0.1562, 0.5, 0.875, 0.5, 0.8438, 0.5, 0.8438, 0.5, 0.875, 0.5, 0.625, 0.5, 0.5938, 0.5, 0.5938, 0.5, 0.625, 0.5, 0.9062, 0.5, 0.875, 0.5, 0.875, 0.5, 0.9062, 0.5, 0.375, 0.5, 0.3438, 0.5, 0.3438, 0.5, 0.375, 0.5, 0.6562, 0.5, 0.625, 0.5, 0.625, 0.5, 0.6562, 0.5, 0.875, 0.5, 0.8438, 0.5, 0.8438, 0.5, 0.875, 0.5, 0.875, 0.5, 0.9062, 0.5, 0.9062, 0.5, 0.875, 0.5, 0.8438, 0.5, 0.875, 0.5, 0.875, 0.5, 0.8438, 0.5, 0.4062, 0.5, 0.375, 0.5, 0.375, 0.5, 0.4062, 0.5, 0.8438, 0.5, 0.8438, 0.5, 0.8438, 0.5, 0.8438, 0.5, 0.125, 0.5, 0.1562, 0.5, 0.1562, 0.5, 0.125, 0.5, 0.09375, 0.5, 0.125, 0.5, 0.125, 0.5, 0.09375, 0.5, 0.3438, 0.5, 0.3438, 0.5, 0.3438, 0.5, 0.3438, 0.5, 0.625, 0.5, 0.5938, 0.5, 0.5938, 0.5, 0.625, 0.5, 0.09375, 0.5, 0.09375, 0.5, 0.09375, 0.5, 0.09375, 0.5, 0.5938, 0.5, 0.5938, 0.5, 0.5938, 0.5, 0.5938, 0.5, 0.375, 0.5, 0.4063, 0.5, 0.4063, 0.5, 0.375, 0.5, 0.1562, 0.5, 0.125, 0.5, 0.125, 0.5, 0.1562, 0.5, 0.375, 0.5, 0.3438, 0.5, 0.3438, 0.5, 0.375, 0.5, 0.9062, 0.5, 0.875, 0.5, 0.875, 0.5, 0.9062, 0.5, 0.9062, 0.5, 0.9062, 0.5, 0.9062, 0.5, 0.9062, 0.5, 0.2188, 0.5, 0.2188, 0.5, 0.2188, 0.5, 0.2188, 0.5, 0.2812, 0.5, 0.25, 0.5, 0.25, 0.5, 0.2812, 0.5, 0.25, 0.5, 0.2188, 0.5, 0.2188, 0.5, 0.25, 0.5, 0.25, 0.5, 0.2812, 0.5, 0.2813, 0.5, 0.25, 0.5, 0.2188, 0.5, 0.2188, 0.5, 0.2187, 0.5, 0.2188, 0.5, 0.2812, 0.5, 0.2812, 0.5, 0.2812, 0.5, 0.2813, 0.5, 0.2188, 0.5, 0.25, 0.5, 0.25, 0.5, 0.2187, 0.5, 0.2812, 0.5, 0.2812, 0.5, 0.2812, 0.5, 0.2812, 0.5, 0.4688, 0.5, 0.4688, 0.5, 0.4688, 0.5, 0.4688, 0.5, 0.5312, 0.5, 0.5, 0.5, 0.5, 0.5, 0.5312, 0.5, 0.5, 0.5, 0.4688, 0.5, 0.4688, 0.5, 0.5, 0.5, 0.4688, 0.5, 0.5, 0.5, 0.5, 0.5, 0.4688, 0.5, 0.5, 0.5, 0.5312, 0.5, 0.5312, 0.5, 0.5, 0.5, 0.4688, 0.5, 0.4688, 0.5, 0.4688, 0.5, 0.4688, 0.5, 0.5312, 0.5, 0.5312, 0.5, 0.5312, 0.5, 0.5312, 0.5, 0.5312, 0.5, 0.5312, 0.5, 0.5312, 0.5, 0.5312, 0.5, 0.7188, 0.5, 0.7188, 0.5, 0.7188, 0.5, 0.7188, 0.5, 0.75, 0.5, 0.7188, 0.5, 0.7188, 0.5, 0.75, 0.5, 0.7812, 0.5, 0.75, 0.5, 0.75, 0.5, 0.7812, 0.5, 0.7188, 0.5, 0.7188, 0.5, 0.7188, 0.5, 0.7188, 0.5, 0.7188, 0.5, 0.75, 0.5, 0.75, 0.5, 0.7188, 0.5, 0.75, 0.5, 0.7812, 0.5, 0.7812, 0.5, 0.75, 0.5, 0.7812, 0.5, 0.7812, 0.5, 0.7812, 0.5, 0.7812, 0.5, 0.7812, 0.5, 0.7812, 0.5, 0.7812, 0.5, 0.7812, 0.5, 0.03125, 0.5, 0.03125, 0.5, 0.03125, 0.5, 0.03125, 0.5, 1.0, 0.5, 0.9688, 0.5, 0.9688, 0.5, 1.0, 0.5, 0.03125, 0.5, 0.0, 0.5, 0.0, 0.5, 0.03125, 0.5, 0.9688, 0.5, 1.0, 0.5, 1.0, 0.5, 0.9688, 0.5, 0.03125, 0.5, 0.03125, 0.5, 0.03125, 0.5, 0.03125, 0.5, 0.0, 0.5, 0.03125, 0.5, 0.03125, 0.5, 0.0, 0.5, 0.9688, 0.5, 0.9688, 0.5, 0.9688, 0.5, 0.9688, 0.5, 0.9688, 0.5, 0.9688, 0.5, 0.9688, 0.5, 0.9688, 0.5, 0.5312, 0.5, 0.5312, 0.5, 0.5312, 0.5, 0.5312, 0.5, 0.4688, 0.5, 0.4687, 0.5, 0.4688, 0.5, 0.4688, 0.5, 0.5312, 0.5, 0.5, 0.5, 0.5, 0.5, 0.5312, 0.5, 0.5, 0.5, 0.4688, 0.5, 0.4688, 0.5, 0.5, 0.5, 0.4688, 0.5, 0.5, 0.5, 0.5, 0.5, 0.4688, 0.5, 0.5, 0.5, 0.5312, 0.5, 0.5312, 0.5, 0.5, 0.5, 0.4688, 0.5, 0.4688, 0.5, 0.4688, 0.5, 0.4687, 0.5, 0.5312, 0.5, 0.5312, 0.5, 0.5312, 0.5, 0.5312, 0.5, 0.7812, 0.5, 0.7812, 0.5, 0.7812, 0.5, 0.7812, 0.5, 0.7188, 0.5, 0.7188, 0.5, 0.7188, 0.5, 0.7188, 0.5, 0.75, 0.5, 0.7188, 0.5, 0.7188, 0.5, 0.75, 0.5, 0.7812, 0.5, 0.75, 0.5, 0.75, 0.5, 0.7812, 0.5, 0.7188, 0.5, 0.7188, 0.5, 0.7188, 0.5, 0.7188, 0.5, 0.7188, 0.5, 0.75, 0.5, 0.75, 0.5, 0.7188, 0.5, 0.75, 0.5, 0.7812, 0.5, 0.7812, 0.5, 0.75, 0.5, 0.7812, 0.5, 0.7812, 0.5, 0.7812, 0.5, 0.7812, 0.5, 0.03125, 0.5, 0.03125, 0.5, 0.03125, 0.5, 0.03125, 0.5, 1.0, 0.5, 0.9688, 0.5, 0.9687, 0.5, 1.0, 0.5, 0.03125, 0.5, 0.0, 0.5, 0.0, 0.5, 0.03125, 0.5, 0.9688, 0.5, 1.0, 0.5, 1.0, 0.5, 0.9687, 0.5, 0.03125, 0.5, 0.03125, 0.5, 0.03125, 0.5, 0.03125, 0.5, 0.0, 0.5, 0.03125, 0.5, 0.03125, 0.5, 0.0, 0.5, 0.9688, 0.5, 0.9688, 0.5, 0.9687, 0.5, 0.9687, 0.5, 0.9688, 0.5, 0.9687, 0.5, 0.9687, 0.5, 0.9688, 0.5, 0.2812, 0.5, 0.2812, 0.5, 0.2812, 0.5, 0.2812, 0.5, 0.2188, 0.5, 0.2188, 0.5, 0.2188, 0.5, 0.2188, 0.5, 0.2812, 0.5, 0.25, 0.5, 0.25, 0.5, 0.2812, 0.5, 0.25, 0.5, 0.2188, 0.5, 0.2188, 0.5, 0.25, 0.5, 0.2812, 0.5, 0.25, 0.5, 0.25, 0.5, 0.2812, 0.5, 0.2188, 0.5, 0.2187, 0.5, 0.2187, 0.5, 0.2188, 0.5, 0.2813, 0.5, 0.2812, 0.5, 0.2812, 0.5, 0.2812, 0.5, 0.25, 0.5, 0.2813, 0.5, 0.2813, 0.5, 0.25, 0.5, 0.2187, 0.5, 0.25, 0.5, 0.25, 0.5, 0.2187, 0.5, 0.2812, 0.5, 0.25, 0.5, 0.25, 0.5, 0.2812, 0.5, 0.2187, 0.5, 0.25, 0.5, 0.25, 0.5, 0.2187, 0.5, 0.2187, 0.5, 0.2187, 0.5, 0.2187, 0.5, 0.2187, 0.5, 0.25, 0.5, 0.2187, 0.5, 0.2187, 0.5, 0.25, 0.5, 0.2813, 0.5, 0.2812, 0.5, 0.2812, 0.5, 0.2813, 0.5, 0.25, 0.5, 0.2813, 0.5, 0.2812, 0.5, 0.25, 0.5, 0.2187, 0.5, 0.25, 0.5, 0.25, 0.5, 0.2187, 0.5, 0.2813, 0.5, 0.2812, 0.5, 0.2812, 0.5, 0.2813, 0.5, 0.25, 0.5, 0.2187, 0.5, 0.2187, 0.5, 0.25, 0.5, 0.25, 0.5, 0.2813, 0.5, 0.2813, 0.5, 0.25, 0.5, 0.2187, 0.5, 0.2187, 0.5, 0.2187, 0.5, 0.2187, 0.5])
me_cylinder.use_remesh_preserve_volume = False
me_cylinder.use_remesh_preserve_attributes = False
me_cylinder.use_mirror_vertex_groups = False
me_cylinder.update()

# ---- objects
ob_cylinder = bpy.data.objects.new('Cylinder', me_cylinder)

# ---- transforms, parenting, visibility, modifiers, constraints
ob_cylinder.location = (0.0, 0.0, 0.0)
ob_cylinder.scale = (0.2915, 0.2915, -3.001)
ob_cylinder.lineart.crease_threshold = 0.0

# ---- collection membership
col_collection.objects.link(ob_cylinder)

# ---- scene / render settings (as saved in the file)
scene.frame_start = 1; scene.frame_end = 250; scene.frame_set(1)
scene.render.engine = 'BLENDER_EEVEE_NEXT'
scene.cycles.use_denoising = False
scene.cycles.samples = 128
scene.cycles.sampling_pattern = 'TABULATED_SOBOL'
scene.cycles.use_adaptive_sampling = False
scene.cycles.use_light_tree = False
scene.view_settings.view_transform = 'Filmic'
bpy.context.view_layer.update()

# ---- added for rendering (the .blend has no active camera and no usable light): camera, sun
cam_auto = bpy.data.cameras.new('AutoCamera')
cam_auto.lens = 50.0
cam_auto.sensor_width = 36.0
cam_auto.clip_end = 1000.0
ob_auto_camera = bpy.data.objects.new('AutoCamera', cam_auto)
scene.collection.objects.link(ob_auto_camera)
ob_auto_camera.location = (4.02814, -4.83377, 6.26092)
ob_auto_camera.rotation_euler = (1.09748, -7.21219e-08, 0.694738)
scene.camera = ob_auto_camera
light_auto_sun = bpy.data.lights.new('AutoSun', 'SUN')
light_auto_sun.energy = 3.0
light_auto_sun.angle = 0.0523599
ob_auto_sun = bpy.data.objects.new('AutoSun', light_auto_sun)
scene.collection.objects.link(ob_auto_sun)
ob_auto_sun.rotation_euler = (0.872665, 0.174533, 0.523599)
bpy.context.view_layer.update()

